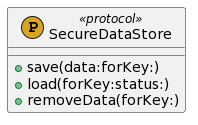

The diagram above was rendered by PlantUML. Its source (embedded in the PNG):
@startuml
' STYLE START

skinparam shadowing false
' STYLE END
set namespaceSeparator none


class "SecureDataStore" as SecureDataStore << (P, GoldenRod) protocol >> { 
  +save(data:forKey:)
  +load(forKey:status:)
  +removeData(forKey:) 
}
@enduml